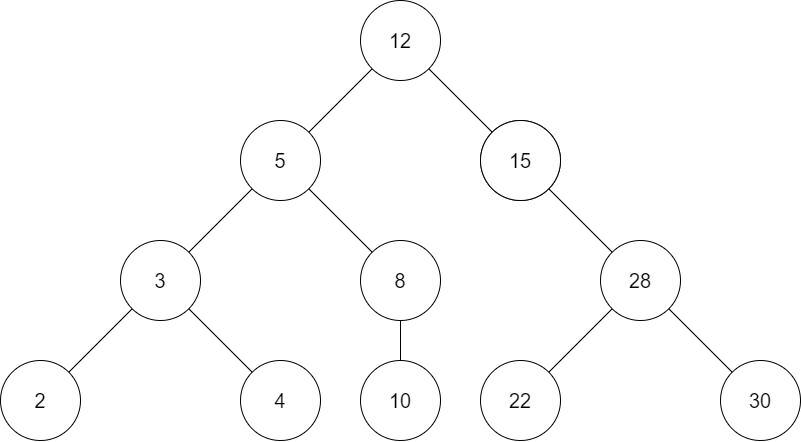

The diagram above was exported from draw.io. Its source (the exported page's mxGraphModel, read from the mxfile embedded in the PNG):
<mxGraphModel dx="3349" dy="1543" grid="1" gridSize="10" guides="1" tooltips="1" connect="1" arrows="1" fold="1" page="1" pageScale="1" pageWidth="500" pageHeight="800" math="0" shadow="0">
  <root>
    <mxCell id="WIyWlLk6GJQsqaUBKTNV-0" />
    <mxCell id="WIyWlLk6GJQsqaUBKTNV-1" parent="WIyWlLk6GJQsqaUBKTNV-0" />
    <mxCell id="BI3wMZLR4InRD27E2fm0-0" value="&lt;span style=&quot;font-size: 20px;&quot;&gt;12&lt;/span&gt;" style="ellipse;whiteSpace=wrap;html=1;aspect=fixed;" vertex="1" parent="WIyWlLk6GJQsqaUBKTNV-1">
      <mxGeometry x="230" y="180" width="80" height="80" as="geometry" />
    </mxCell>
    <mxCell id="BI3wMZLR4InRD27E2fm0-1" value="" style="ellipse;whiteSpace=wrap;html=1;aspect=fixed;" vertex="1" parent="WIyWlLk6GJQsqaUBKTNV-1">
      <mxGeometry x="350" y="300" width="80" height="80" as="geometry" />
    </mxCell>
    <mxCell id="BI3wMZLR4InRD27E2fm0-2" value="&lt;span style=&quot;font-size: 20px;&quot;&gt;28&lt;/span&gt;" style="ellipse;whiteSpace=wrap;html=1;aspect=fixed;" vertex="1" parent="WIyWlLk6GJQsqaUBKTNV-1">
      <mxGeometry x="470" y="420" width="80" height="80" as="geometry" />
    </mxCell>
    <mxCell id="BI3wMZLR4InRD27E2fm0-3" value="&lt;span style=&quot;font-size: 20px;&quot;&gt;30&lt;/span&gt;" style="ellipse;whiteSpace=wrap;html=1;aspect=fixed;" vertex="1" parent="WIyWlLk6GJQsqaUBKTNV-1">
      <mxGeometry x="590" y="540" width="80" height="80" as="geometry" />
    </mxCell>
    <mxCell id="BI3wMZLR4InRD27E2fm0-4" value="&lt;span style=&quot;font-size: 20px;&quot;&gt;5&lt;/span&gt;" style="ellipse;whiteSpace=wrap;html=1;aspect=fixed;" vertex="1" parent="WIyWlLk6GJQsqaUBKTNV-1">
      <mxGeometry x="110" y="300" width="80" height="80" as="geometry" />
    </mxCell>
    <mxCell id="BI3wMZLR4InRD27E2fm0-6" value="&lt;span style=&quot;font-size: 20px;&quot;&gt;8&lt;/span&gt;" style="ellipse;whiteSpace=wrap;html=1;aspect=fixed;" vertex="1" parent="WIyWlLk6GJQsqaUBKTNV-1">
      <mxGeometry x="230" y="420" width="80" height="80" as="geometry" />
    </mxCell>
    <mxCell id="BI3wMZLR4InRD27E2fm0-7" value="&lt;span style=&quot;font-size: 20px;&quot;&gt;10&lt;/span&gt;" style="ellipse;whiteSpace=wrap;html=1;aspect=fixed;" vertex="1" parent="WIyWlLk6GJQsqaUBKTNV-1">
      <mxGeometry x="230" y="540" width="80" height="80" as="geometry" />
    </mxCell>
    <mxCell id="BI3wMZLR4InRD27E2fm0-8" value="&lt;span style=&quot;font-size: 20px;&quot;&gt;3&lt;/span&gt;" style="ellipse;whiteSpace=wrap;html=1;aspect=fixed;" vertex="1" parent="WIyWlLk6GJQsqaUBKTNV-1">
      <mxGeometry x="-10" y="420" width="80" height="80" as="geometry" />
    </mxCell>
    <mxCell id="BI3wMZLR4InRD27E2fm0-9" value="&lt;span style=&quot;font-size: 20px;&quot;&gt;4&lt;/span&gt;" style="ellipse;whiteSpace=wrap;html=1;aspect=fixed;" vertex="1" parent="WIyWlLk6GJQsqaUBKTNV-1">
      <mxGeometry x="110" y="540" width="80" height="80" as="geometry" />
    </mxCell>
    <mxCell id="BI3wMZLR4InRD27E2fm0-10" value="&lt;span style=&quot;font-size: 20px;&quot;&gt;2&lt;/span&gt;" style="ellipse;whiteSpace=wrap;html=1;aspect=fixed;" vertex="1" parent="WIyWlLk6GJQsqaUBKTNV-1">
      <mxGeometry x="-130" y="540" width="80" height="80" as="geometry" />
    </mxCell>
    <mxCell id="BI3wMZLR4InRD27E2fm0-11" value="" style="endArrow=none;html=1;rounded=0;entryX=0;entryY=1;entryDx=0;entryDy=0;exitX=1;exitY=0;exitDx=0;exitDy=0;" edge="1" parent="WIyWlLk6GJQsqaUBKTNV-1" source="BI3wMZLR4InRD27E2fm0-4" target="BI3wMZLR4InRD27E2fm0-0">
      <mxGeometry width="50" height="50" relative="1" as="geometry">
        <mxPoint x="250" y="460" as="sourcePoint" />
        <mxPoint x="300" y="410" as="targetPoint" />
      </mxGeometry>
    </mxCell>
    <mxCell id="BI3wMZLR4InRD27E2fm0-13" value="&lt;span style=&quot;font-size: 20px;&quot;&gt;15&lt;/span&gt;" style="ellipse;whiteSpace=wrap;html=1;aspect=fixed;" vertex="1" parent="WIyWlLk6GJQsqaUBKTNV-1">
      <mxGeometry x="350" y="300" width="80" height="80" as="geometry" />
    </mxCell>
    <mxCell id="BI3wMZLR4InRD27E2fm0-14" value="" style="endArrow=none;html=1;rounded=0;exitX=1;exitY=0;exitDx=0;exitDy=0;entryX=0;entryY=1;entryDx=0;entryDy=0;" edge="1" parent="WIyWlLk6GJQsqaUBKTNV-1" source="BI3wMZLR4InRD27E2fm0-8" target="BI3wMZLR4InRD27E2fm0-4">
      <mxGeometry width="50" height="50" relative="1" as="geometry">
        <mxPoint x="50.00427124746213" y="433.4357287525379" as="sourcePoint" />
        <mxPoint x="110" y="370" as="targetPoint" />
      </mxGeometry>
    </mxCell>
    <mxCell id="BI3wMZLR4InRD27E2fm0-17" value="" style="endArrow=none;html=1;rounded=0;entryX=0;entryY=1;entryDx=0;entryDy=0;exitX=1;exitY=0;exitDx=0;exitDy=0;" edge="1" parent="WIyWlLk6GJQsqaUBKTNV-1" source="BI3wMZLR4InRD27E2fm0-10" target="BI3wMZLR4InRD27E2fm0-8">
      <mxGeometry width="50" height="50" relative="1" as="geometry">
        <mxPoint x="-59.99572875253784" y="553.4357287525379" as="sourcePoint" />
        <mxPoint x="3.435728752537898" y="490.00427124746216" as="targetPoint" />
      </mxGeometry>
    </mxCell>
    <mxCell id="BI3wMZLR4InRD27E2fm0-18" value="" style="endArrow=none;html=1;rounded=0;entryX=1;entryY=1;entryDx=0;entryDy=0;exitX=0;exitY=0;exitDx=0;exitDy=0;" edge="1" parent="WIyWlLk6GJQsqaUBKTNV-1" source="BI3wMZLR4InRD27E2fm0-13" target="BI3wMZLR4InRD27E2fm0-0">
      <mxGeometry width="50" height="50" relative="1" as="geometry">
        <mxPoint x="208.28427124746213" y="341.71572875253787" as="sourcePoint" />
        <mxPoint x="271.71572875253787" y="278.28427124746213" as="targetPoint" />
      </mxGeometry>
    </mxCell>
    <mxCell id="BI3wMZLR4InRD27E2fm0-19" value="" style="endArrow=none;html=1;rounded=0;entryX=1;entryY=1;entryDx=0;entryDy=0;exitX=0;exitY=0;exitDx=0;exitDy=0;" edge="1" parent="WIyWlLk6GJQsqaUBKTNV-1" source="BI3wMZLR4InRD27E2fm0-6" target="BI3wMZLR4InRD27E2fm0-4">
      <mxGeometry width="50" height="50" relative="1" as="geometry">
        <mxPoint x="218.28427124746213" y="351.71572875253787" as="sourcePoint" />
        <mxPoint x="281.71572875253787" y="288.28427124746213" as="targetPoint" />
      </mxGeometry>
    </mxCell>
    <mxCell id="BI3wMZLR4InRD27E2fm0-20" value="" style="endArrow=none;html=1;rounded=0;entryX=0.5;entryY=1;entryDx=0;entryDy=0;exitX=0.5;exitY=0;exitDx=0;exitDy=0;" edge="1" parent="WIyWlLk6GJQsqaUBKTNV-1" source="BI3wMZLR4InRD27E2fm0-7" target="BI3wMZLR4InRD27E2fm0-6">
      <mxGeometry width="50" height="50" relative="1" as="geometry">
        <mxPoint x="228.28427124746213" y="361.71572875253787" as="sourcePoint" />
        <mxPoint x="291.71572875253787" y="298.28427124746213" as="targetPoint" />
      </mxGeometry>
    </mxCell>
    <mxCell id="BI3wMZLR4InRD27E2fm0-21" value="" style="endArrow=none;html=1;rounded=0;entryX=1;entryY=1;entryDx=0;entryDy=0;exitX=0;exitY=0;exitDx=0;exitDy=0;" edge="1" parent="WIyWlLk6GJQsqaUBKTNV-1" source="BI3wMZLR4InRD27E2fm0-9" target="BI3wMZLR4InRD27E2fm0-8">
      <mxGeometry width="50" height="50" relative="1" as="geometry">
        <mxPoint x="238.28427124746213" y="371.71572875253787" as="sourcePoint" />
        <mxPoint x="301.71572875253787" y="308.28427124746213" as="targetPoint" />
      </mxGeometry>
    </mxCell>
    <mxCell id="BI3wMZLR4InRD27E2fm0-22" value="" style="endArrow=none;html=1;rounded=0;entryX=1;entryY=1;entryDx=0;entryDy=0;exitX=0;exitY=0;exitDx=0;exitDy=0;" edge="1" parent="WIyWlLk6GJQsqaUBKTNV-1" source="BI3wMZLR4InRD27E2fm0-2" target="BI3wMZLR4InRD27E2fm0-13">
      <mxGeometry width="50" height="50" relative="1" as="geometry">
        <mxPoint x="248.28427124746213" y="381.71572875253787" as="sourcePoint" />
        <mxPoint x="311.71572875253787" y="318.28427124746213" as="targetPoint" />
      </mxGeometry>
    </mxCell>
    <mxCell id="BI3wMZLR4InRD27E2fm0-23" value="" style="endArrow=none;html=1;rounded=0;entryX=1;entryY=1;entryDx=0;entryDy=0;" edge="1" parent="WIyWlLk6GJQsqaUBKTNV-1" source="BI3wMZLR4InRD27E2fm0-3" target="BI3wMZLR4InRD27E2fm0-2">
      <mxGeometry width="50" height="50" relative="1" as="geometry">
        <mxPoint x="258.28427124746213" y="391.71572875253787" as="sourcePoint" />
        <mxPoint x="321.71572875253787" y="328.28427124746213" as="targetPoint" />
      </mxGeometry>
    </mxCell>
    <mxCell id="BI3wMZLR4InRD27E2fm0-24" value="&lt;span style=&quot;font-size: 20px;&quot;&gt;22&lt;/span&gt;" style="ellipse;whiteSpace=wrap;html=1;aspect=fixed;" vertex="1" parent="WIyWlLk6GJQsqaUBKTNV-1">
      <mxGeometry x="350" y="540" width="80" height="80" as="geometry" />
    </mxCell>
    <mxCell id="BI3wMZLR4InRD27E2fm0-25" value="" style="endArrow=none;html=1;rounded=0;entryX=0;entryY=1;entryDx=0;entryDy=0;exitX=1;exitY=0;exitDx=0;exitDy=0;" edge="1" parent="WIyWlLk6GJQsqaUBKTNV-1" source="BI3wMZLR4InRD27E2fm0-24" target="BI3wMZLR4InRD27E2fm0-2">
      <mxGeometry width="50" height="50" relative="1" as="geometry">
        <mxPoint x="611.7157287525379" y="561.7157287525379" as="sourcePoint" />
        <mxPoint x="548.2842712474621" y="498.28427124746213" as="targetPoint" />
      </mxGeometry>
    </mxCell>
  </root>
</mxGraphModel>